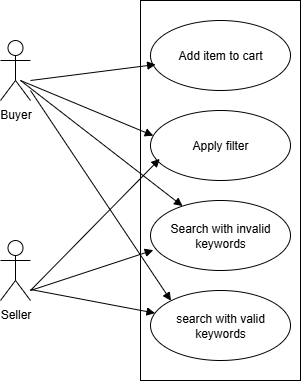

The diagram above was exported from draw.io. Its source (the exported page's mxGraphModel, read from the mxfile embedded in the PNG):
<mxGraphModel dx="1034" dy="570" grid="1" gridSize="10" guides="1" tooltips="1" connect="1" arrows="1" fold="1" page="1" pageScale="1" pageWidth="850" pageHeight="1100" math="0" shadow="0">
  <root>
    <mxCell id="0" />
    <mxCell id="1" parent="0" />
    <mxCell id="D7mLOTHWsZ1JGtLvWiJn-1" value="Buyer" style="shape=umlActor;verticalLabelPosition=bottom;verticalAlign=top;html=1;" vertex="1" parent="1">
      <mxGeometry x="150" y="70" width="30" height="60" as="geometry" />
    </mxCell>
    <mxCell id="D7mLOTHWsZ1JGtLvWiJn-2" value="Seller" style="shape=umlActor;verticalLabelPosition=bottom;verticalAlign=top;html=1;" vertex="1" parent="1">
      <mxGeometry x="150" y="270" width="30" height="60" as="geometry" />
    </mxCell>
    <mxCell id="D7mLOTHWsZ1JGtLvWiJn-4" value="" style="html=1;points=[[0,0,0,0,5],[0,1,0,0,-5],[1,0,0,0,5],[1,1,0,0,-5]];perimeter=orthogonalPerimeter;outlineConnect=0;targetShapes=umlLifeline;portConstraint=eastwest;newEdgeStyle={&quot;curved&quot;:0,&quot;rounded&quot;:0};" vertex="1" parent="1">
      <mxGeometry x="290" y="30" width="160" height="380" as="geometry" />
    </mxCell>
    <mxCell id="D7mLOTHWsZ1JGtLvWiJn-5" value="Add item to cart" style="ellipse;whiteSpace=wrap;html=1;" vertex="1" parent="1">
      <mxGeometry x="300" y="50" width="140" height="70" as="geometry" />
    </mxCell>
    <mxCell id="D7mLOTHWsZ1JGtLvWiJn-6" value="Apply filter" style="ellipse;whiteSpace=wrap;html=1;" vertex="1" parent="1">
      <mxGeometry x="300" y="140" width="140" height="70" as="geometry" />
    </mxCell>
    <mxCell id="D7mLOTHWsZ1JGtLvWiJn-7" value="Search with invalid keywords" style="ellipse;whiteSpace=wrap;html=1;" vertex="1" parent="1">
      <mxGeometry x="300" y="230" width="140" height="70" as="geometry" />
    </mxCell>
    <mxCell id="D7mLOTHWsZ1JGtLvWiJn-8" value="search with valid keywords" style="ellipse;whiteSpace=wrap;html=1;" vertex="1" parent="1">
      <mxGeometry x="300" y="320" width="140" height="70" as="geometry" />
    </mxCell>
    <mxCell id="D7mLOTHWsZ1JGtLvWiJn-10" value="" style="html=1;verticalAlign=bottom;endArrow=block;curved=0;rounded=0;" edge="1" parent="1" target="D7mLOTHWsZ1JGtLvWiJn-8">
      <mxGeometry width="80" relative="1" as="geometry">
        <mxPoint x="180" y="319" as="sourcePoint" />
        <mxPoint x="260" y="319" as="targetPoint" />
      </mxGeometry>
    </mxCell>
    <mxCell id="D7mLOTHWsZ1JGtLvWiJn-11" value="" style="html=1;verticalAlign=bottom;endArrow=block;curved=0;rounded=0;entryX=0.02;entryY=0.709;entryDx=0;entryDy=0;entryPerimeter=0;" edge="1" parent="1" target="D7mLOTHWsZ1JGtLvWiJn-7">
      <mxGeometry width="80" relative="1" as="geometry">
        <mxPoint x="180" y="320" as="sourcePoint" />
        <mxPoint x="260" y="320" as="targetPoint" />
      </mxGeometry>
    </mxCell>
    <mxCell id="D7mLOTHWsZ1JGtLvWiJn-12" value="" style="html=1;verticalAlign=bottom;endArrow=block;curved=0;rounded=0;entryX=0.066;entryY=0.691;entryDx=0;entryDy=0;entryPerimeter=0;" edge="1" parent="1" target="D7mLOTHWsZ1JGtLvWiJn-6">
      <mxGeometry width="80" relative="1" as="geometry">
        <mxPoint x="180" y="320" as="sourcePoint" />
        <mxPoint x="260" y="280" as="targetPoint" />
      </mxGeometry>
    </mxCell>
    <mxCell id="D7mLOTHWsZ1JGtLvWiJn-15" value="" style="html=1;verticalAlign=bottom;endArrow=block;curved=0;rounded=0;entryX=0.037;entryY=0.629;entryDx=0;entryDy=0;entryPerimeter=0;" edge="1" parent="1" target="D7mLOTHWsZ1JGtLvWiJn-5">
      <mxGeometry width="80" relative="1" as="geometry">
        <mxPoint x="180" y="110" as="sourcePoint" />
        <mxPoint x="260" y="110" as="targetPoint" />
      </mxGeometry>
    </mxCell>
    <mxCell id="D7mLOTHWsZ1JGtLvWiJn-16" value="" style="html=1;verticalAlign=bottom;endArrow=block;curved=0;rounded=0;entryX=0.02;entryY=0.36;entryDx=0;entryDy=0;entryPerimeter=0;" edge="1" parent="1" target="D7mLOTHWsZ1JGtLvWiJn-6">
      <mxGeometry y="10" width="80" relative="1" as="geometry">
        <mxPoint x="170" y="110" as="sourcePoint" />
        <mxPoint x="250" y="110" as="targetPoint" />
        <mxPoint as="offset" />
      </mxGeometry>
    </mxCell>
    <mxCell id="D7mLOTHWsZ1JGtLvWiJn-17" value="" style="html=1;verticalAlign=bottom;endArrow=block;curved=0;rounded=0;" edge="1" parent="1" target="D7mLOTHWsZ1JGtLvWiJn-7">
      <mxGeometry width="80" relative="1" as="geometry">
        <mxPoint x="170" y="110" as="sourcePoint" />
        <mxPoint x="260" y="120" as="targetPoint" />
      </mxGeometry>
    </mxCell>
    <mxCell id="D7mLOTHWsZ1JGtLvWiJn-18" value="" style="html=1;verticalAlign=bottom;endArrow=block;curved=0;rounded=0;entryX=0;entryY=0;entryDx=0;entryDy=0;" edge="1" parent="1" target="D7mLOTHWsZ1JGtLvWiJn-8">
      <mxGeometry width="80" relative="1" as="geometry">
        <mxPoint x="180" y="120" as="sourcePoint" />
        <mxPoint x="260" y="200" as="targetPoint" />
      </mxGeometry>
    </mxCell>
  </root>
</mxGraphModel>